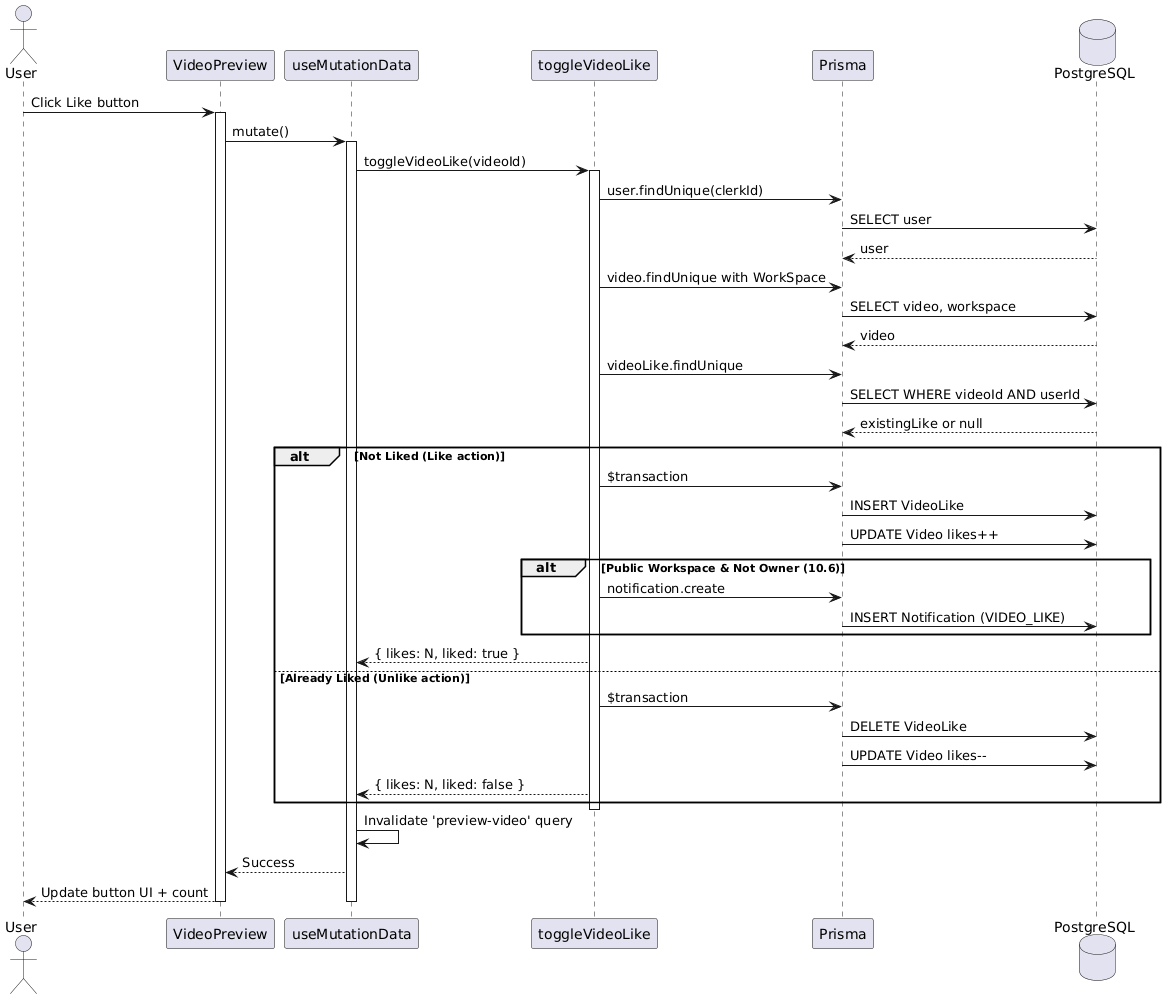

The diagram above was rendered by PlantUML. Its source (embedded in the PNG):
@startuml
actor "User" as user
participant "VideoPreview" as preview
participant "useMutationData" as mutation
participant "toggleVideoLike" as action
participant "Prisma" as prisma
database "PostgreSQL" as db

user -> preview: Click Like button
activate preview

preview -> mutation: mutate()
activate mutation

mutation -> action: toggleVideoLike(videoId)
activate action

action -> prisma: user.findUnique(clerkId)
prisma -> db: SELECT user
db --> prisma: user

action -> prisma: video.findUnique with WorkSpace
prisma -> db: SELECT video, workspace
db --> prisma: video

action -> prisma: videoLike.findUnique
prisma -> db: SELECT WHERE videoId AND userId
db --> prisma: existingLike or null

alt Not Liked (Like action)
  action -> prisma: $transaction
  prisma -> db: INSERT VideoLike
  prisma -> db: UPDATE Video likes++
  
  alt Public Workspace & Not Owner (10.6)
    action -> prisma: notification.create
    prisma -> db: INSERT Notification (VIDEO_LIKE)
  end
  
  action --> mutation: { likes: N, liked: true }
else Already Liked (Unlike action)
  action -> prisma: $transaction
  prisma -> db: DELETE VideoLike
  prisma -> db: UPDATE Video likes--
  
  action --> mutation: { likes: N, liked: false }
end

deactivate action

mutation -> mutation: Invalidate 'preview-video' query
mutation --> preview: Success

preview --> user: Update button UI + count

deactivate mutation
deactivate preview
@enduml